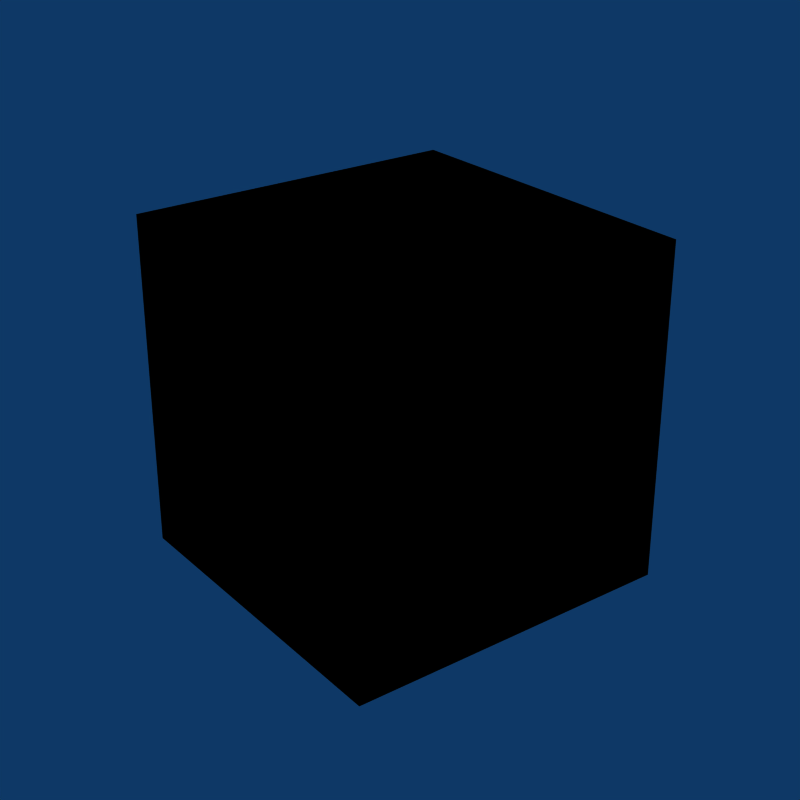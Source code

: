 # Source: iconyp.blend  (saved by Blender 2.49.2; exported with 4.5.12 LTS)
import bpy
from mathutils import Matrix  # noqa: F401  (used for matrix-valued properties, if any)

bpy.ops.wm.read_factory_settings(use_empty=True)
scene = bpy.context.scene
scene.name = 'Scene'

# ---- collections
col_collection_1 = bpy.data.collections.new('Collection 1'); scene.collection.children.link(col_collection_1)

# ---- materials (node trees are filled in below, after node groups)
mat_red = bpy.data.materials.new('Red')
mat_red.alpha_threshold = 0.0
mat_red.preview_render_type = 'CUBE'
mat_red.diffuse_color = (0.0, 1.0, 0.0, 1.0)
mat_red.roughness = 0.5
mat_red.line_color = (0.0, 0.0, 0.0, 1.0)
mat_black = bpy.data.materials.new('Black')
mat_black.alpha_threshold = 0.0
mat_black.preview_render_type = 'CUBE'
mat_black.diffuse_color = (0.0, 0.0, 0.0, 1.0)
mat_black.roughness = 0.5
mat_black.line_color = (0.0, 0.0, 0.0, 1.0)

# ---- material node trees

# ---- world
world_world = bpy.data.worlds.new('World'); scene.world = world_world
world_world.color = (0.05656, 0.2208, 0.4)
world_world.use_sun_shadow = False
world_world.sun_shadow_jitter_overblur = 0.0
world_world.cycles.sampling_method = 'MANUAL'
world_world.cycles.sample_map_resolution = 256

# ---- cameras
cam_camera = bpy.data.cameras.new('Camera')
cam_camera.passepartout_alpha = 0.2
cam_camera.clip_end = 100.0
cam_camera.lens = 67.0
cam_camera.ortho_scale = 7.314
cam_camera.show_passepartout = False
cam_camera.show_safe_areas = True
cam_camera.dof.focus_distance = 0.0
cam_camera.dof.aperture_fstop = 128.0

# ---- lights
light_spot = bpy.data.lights.new('Spot', 'POINT')
light_spot.transmission_factor = 0.0
light_spot.cutoff_distance = 30.0
light_spot.energy = 100.0
light_spot.shadow_buffer_clip_start = 1.001
light_spot.shadow_soft_size = 1.0
light_spot.shadow_maximum_resolution = 0.006
light_spot.use_absolute_resolution = True
light_spot.cycles.use_multiple_importance_sampling = False

# ---- meshes
me_cube_002 = bpy.data.meshes.new('Cube.002')
me_cube_002.from_pydata([(1.0, -1.0, 1.0), (1.0, 1.0, 1.0), (1.0, -1.0, -1.0), (1.0, 1.0, -1.0)], [], [(0, 2, 3, 1)])
me_cube_002.materials.append(mat_red)
me_cube_002.use_remesh_preserve_volume = False
me_cube_002.use_remesh_preserve_attributes = False
me_cube_002.use_mirror_vertex_groups = False
me_cube_002.update()
me_cube_001 = bpy.data.meshes.new('Cube.001')
me_cube_001.from_pydata([(1.0, 1.0, -1.0), (1.0, -1.0, -1.0), (-1.0, -1.0, -1.0), (-1.0, 1.0, -1.0), (1.0, 1.0, 1.0), (1.0, -1.0, 1.0), (-1.0, -1.0, 1.0), (-1.0, 1.0, 1.0)], [], [(0, 1, 2, 3), (4, 7, 6, 5), (1, 5, 6, 2), (2, 6, 7, 3), (4, 0, 3, 7)])
me_cube_001.materials.append(mat_black)
me_cube_001.use_remesh_preserve_volume = False
me_cube_001.use_remesh_preserve_attributes = False
me_cube_001.use_mirror_vertex_groups = False
me_cube_001.update()

# ---- objects
ob_cube_002 = bpy.data.objects.new('Cube.002', me_cube_002)
ob_cube_001 = bpy.data.objects.new('Cube.001', me_cube_001)
ob_camera = bpy.data.objects.new('Camera', cam_camera)
ob_lamp = bpy.data.objects.new('Lamp', light_spot)

# ---- transforms, parenting, visibility, modifiers, constraints
ob_cube_002.location = (0.0, 0.0, 0.0)
ob_cube_002.rotation_euler = (-0.0, -1.572, -0.0)
ob_cube_002.scale = (-1.0, 1.0, 1.0)
ob_cube_002.lock_rotations_4d = False
ob_cube_002.empty_display_type = 'ARROWS'
ob_cube_002.lineart.crease_threshold = 0.0
ob_cube_001.location = (0.0, 0.0, 0.0)
ob_cube_001.rotation_euler = (-0.0, -1.572, -0.0)
ob_cube_001.scale = (-1.0, 1.0, 1.0)
ob_cube_001.lock_rotations_4d = False
ob_cube_001.empty_display_type = 'ARROWS'
ob_cube_001.display_type = 'WIRE'
ob_cube_001.lineart.crease_threshold = 0.0
ob_camera.location = (5.88, -4.402, 3.559)
ob_camera.rotation_euler = (1.109, 0.01082, 0.8149)
ob_camera.lock_rotations_4d = False
ob_camera.empty_display_type = 'ARROWS'
ob_camera.color = (0.0, 0.0, 0.0, 0.0)
ob_camera.display_type = 'WIRE'
ob_camera.lineart.crease_threshold = 0.0
_c = ob_camera.constraints.new('TRACK_TO'); _c.name = 'AutoTrack'
_c.target = ob_cube_001
ob_lamp.location = (4.076, 1.005, 5.904)
ob_lamp.rotation_euler = (0.6503, 0.05522, 1.866)
ob_lamp.lock_rotations_4d = False
ob_lamp.empty_display_type = 'ARROWS'
ob_lamp.color = (0.0, 0.0, 0.0, 0.0)
ob_lamp.lineart.crease_threshold = 0.0

# ---- collection membership
col_collection_1.objects.link(ob_cube_002)
col_collection_1.objects.link(ob_cube_001)
col_collection_1.objects.link(ob_camera)
col_collection_1.objects.link(ob_lamp)

# ---- scene / render settings (as saved in the file)
scene.camera = ob_camera
scene.frame_start = 1; scene.frame_end = 250; scene.frame_set(1)
scene.render.engine = 'BLENDER_EEVEE_NEXT'
scene.render.image_settings.compression = 90
scene.render.resolution_x = 512
scene.render.resolution_y = 512
scene.render.pixel_aspect_x = 100.0
scene.render.pixel_aspect_y = 100.0
scene.render.fps = 25
scene.render.dither_intensity = 0.0
scene.render.use_compositing = False
scene.render.use_sequencer = False
scene.render.bake_margin = 2
scene.render.bake_bias = 0.0
scene.render.use_stamp_time = False
scene.render.use_stamp_date = False
scene.render.use_stamp_frame = False
scene.render.use_stamp_camera = False
scene.render.use_stamp_scene = False
scene.render.use_stamp_filename = False
scene.render.use_stamp_render_time = False
scene.render.stamp_font_size = 0
scene.cycles.use_denoising = False
scene.cycles.samples = 10
scene.cycles.sampling_pattern = 'TABULATED_SOBOL'
scene.cycles.light_sampling_threshold = 0.0
scene.cycles.use_adaptive_sampling = False
scene.cycles.use_light_tree = False
scene.cycles.blur_glossy = 0.0
scene.cycles.volume_bounces = 1
scene.cycles.pixel_filter_type = 'GAUSSIAN'
scene.cycles.sample_clamp_indirect = 0.0
scene.view_settings.view_transform = 'Raw'
bpy.context.view_layer.update()

